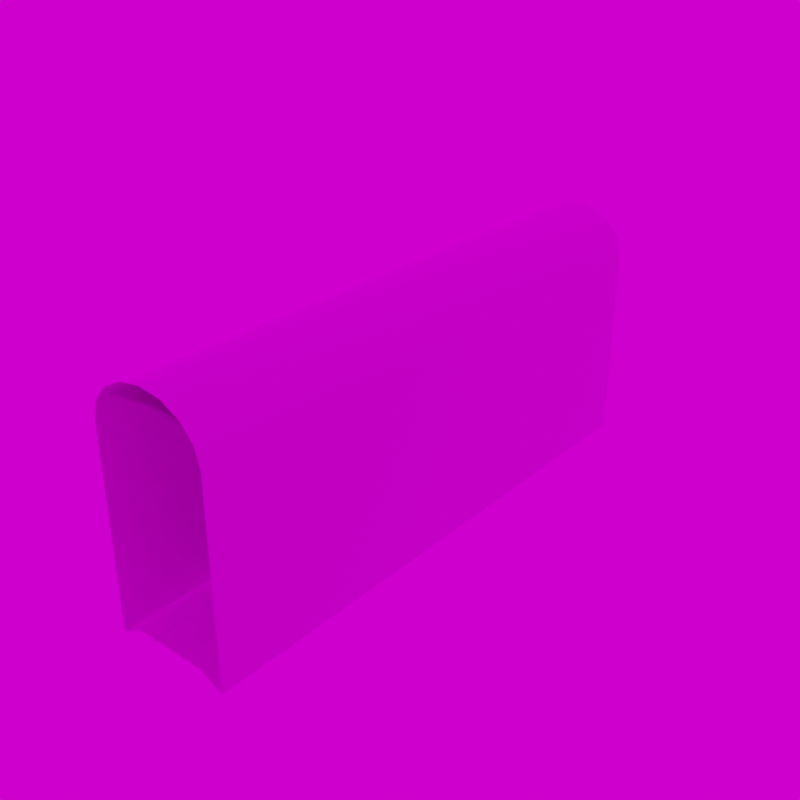 # Source: A1t_Tun.blend  (saved by Blender 3.6.13; exported with 4.5.12 LTS)
import bpy
from mathutils import Matrix  # noqa: F401  (used for matrix-valued properties, if any)

bpy.ops.wm.read_factory_settings(use_empty=True)
scene = bpy.context.scene
scene.name = 'Scene'

# ---- collections
col_collection = bpy.data.collections.new('Collection'); scene.collection.children.link(col_collection)
col_main = bpy.data.collections.new('MAIN'); scene.collection.children.link(col_main)
col_main_0700 = bpy.data.collections.new('MAIN_0700'); col_main.children.link(col_main_0700)

# ---- images (referenced by path relative to the original .blend; pixels are not part of the script)
import os
ASSET_DIR = os.environ.get("B2B_ASSET_DIR", "")  # directory of the original .blend (textures are referenced by path, not embedded)
HERE = os.path.dirname(os.path.abspath(__file__))  # packed textures are extracted next to this script under _unpacked/

def load_image(name, relpath, width, height, colorspace="sRGB"):
    """Load a texture the original file referenced (path relative to the .blend, or extracted next to this script)."""
    p = next((c for c in (os.path.join(HERE, relpath), os.path.join(ASSET_DIR, relpath)) if relpath and os.path.exists(c)), "")
    if p:
        img = bpy.data.images.load(p, check_existing=True)
        img.name = name
    else:  # same state as the original file: an image datablock whose file is absent (Cycles renders it pink)
        img = bpy.data.images.new(name, width, height)
        img.source = "FILE"
        img.filepath = "//" + (relpath or name)
    img.colorspace_settings.name = colorspace
    return img
img_map__17_008 = load_image('Map #17.008', 'ZTracks_T.BMP', 1024, 1024, 'sRGB')
img_abandoned_slipway_4k_hdr = load_image('abandoned_slipway_4k.hdr', 'abandoned_slipway_4k.hdr', 1024, 1024, 'Linear Rec.709')

# ---- materials (node trees are filled in below, after node groups)
mat_std_008 = bpy.data.materials.new('STD.008')
mat_std_008.use_transparent_shadow = False
mat_std_008.diffuse_color = (0.588, 0.588, 0.588, 1.0)
mat_std_008.roughness = 0.8586
mat_std_008.specular_intensity = 0.0
mat_std_008.metallic = 1.0
mat_spec_008 = bpy.data.materials.new('SPEC.008')
mat_spec_008.use_transparent_shadow = False
mat_spec_008.diffuse_color = (0.588, 0.588, 0.588, 1.0)
mat_spec_008.roughness = 0.8586
mat_spec_008.specular_intensity = 1.0
mat_spec_008.metallic = 1.0

# ---- material node trees
mat_std_008.use_nodes = True; mat_std_008.node_tree.nodes.clear()
_N = mat_std_008.node_tree.nodes; _L = mat_std_008.node_tree.links
n0 = _N.new('ShaderNodeBsdfPrincipled'); n0.name = 'Principled BSDF'; n0.location = (30, 307)
n0.distribution = 'GGX'
n0.subsurface_method = 'RANDOM_WALK_SKIN'
n0.inputs[1].default_value = 1.0
n0.inputs[2].default_value = 0.8586
n0.inputs[3].default_value = 1.85
n0.inputs[13].default_value = 0.0
n0.inputs[27].default_value = (0.0, 0.0, 0.0, 1.0)
n1 = _N.new('ShaderNodeOutputMaterial'); n1.name = 'Material Output'; n1.location = (320, 307)
n2 = _N.new('ShaderNodeTexImage'); n2.name = 'Image Texture'; n2.location = (-262, 302)
n2.image = img_map__17_008
n3 = _N.new('ShaderNodeNormalMap'); n3.name = 'Normal Map'; n3.location = (-227, -149)
n3.label = 'Normal/Map'
_L.new(n0.outputs[0], n1.inputs[0])
_L.new(n3.outputs[0], n0.inputs[5])
_L.new(n2.outputs[0], n0.inputs[0])
n1.is_active_output = True
mat_spec_008.use_nodes = True; mat_spec_008.node_tree.nodes.clear()
_N = mat_spec_008.node_tree.nodes; _L = mat_spec_008.node_tree.links
n0 = _N.new('ShaderNodeBsdfPrincipled'); n0.name = 'Principled BSDF'; n0.location = (10, 300)
n0.distribution = 'GGX'
n0.subsurface_method = 'RANDOM_WALK_SKIN'
n0.inputs[1].default_value = 1.0
n0.inputs[2].default_value = 0.8586
n0.inputs[3].default_value = 1.45
n0.inputs[13].default_value = 1.0
n0.inputs[27].default_value = (0.0, 0.0, 0.0, 1.0)
n1 = _N.new('ShaderNodeOutputMaterial'); n1.name = 'Material Output'; n1.location = (300, 300)
n2 = _N.new('ShaderNodeNormalMap'); n2.name = 'Normal Map'; n2.location = (-300, -300)
n2.label = 'Normal/Map'
n3 = _N.new('ShaderNodeTexImage'); n3.name = 'Image Texture'; n3.location = (-300, 600)
n3.image = img_map__17_008
_L.new(n0.outputs[0], n1.inputs[0])
_L.new(n2.outputs[0], n0.inputs[5])
_L.new(n3.outputs[0], n0.inputs[0])
n1.is_active_output = True

# ---- world
world_world = bpy.data.worlds.new('World'); scene.world = world_world
world_world.use_nodes = True; world_world.node_tree.nodes.clear()
_N = world_world.node_tree.nodes; _L = world_world.node_tree.links
n0 = _N.new('ShaderNodeOutputWorld'); n0.name = 'World Output'; n0.location = (300, 300)
n1 = _N.new('ShaderNodeTexEnvironment'); n1.name = 'Environment Texture'; n1.location = (-316, 255)
n1.image = img_abandoned_slipway_4k_hdr
n2 = _N.new('ShaderNodeBackground'); n2.name = 'Background'; n2.location = (20, 188)
n2.inputs[0].default_value = (0.05088, 0.05088, 0.05088, 1.0)
_L.new(n1.outputs[0], n0.inputs[0])
n0.is_active_output = True
world_world.color = (0.05088, 0.05088, 0.05088)
world_world.use_sun_shadow = False
world_world.sun_shadow_jitter_overblur = 0.0

# ---- meshes
me_mesh_003 = bpy.data.meshes.new('Mesh.003')
me_mesh_003.from_pydata([(2.5, 1.907e-06, -0.3735), (-2.5, 1.907e-06, -0.3735), (2.5, 24.0, -0.3735), (-2.5, 24.0, -0.3735), (2.5, 24.0, 8.0), (-2.5, -2.97e-07, 8.0), (-2.31, -2.988e-07, 8.765), (-1.768, -2.005e-07, 9.414), (-0.9567, 0.0, 9.848), (0.0, 0.0, 10.0), (0.9567, 0.0, 9.848), (1.768, 0.0, 9.414), (2.31, 0.0, 8.765), (2.5, 1.401e-07, 8.0), (-2.5, 24.0, 8.0), (-2.31, 24.0, 8.765), (-1.768, 24.0, 9.414), (-0.9567, 24.0, 9.848), (0.0, 24.0, 10.0), (0.9567, 24.0, 9.848), (1.768, 24.0, 9.414), (2.31, 24.0, 8.765), (-1.524, 1.907e-06, 0.1567), (1.524, 1.907e-06, 0.1567), (-1.524, 24.0, 0.1567), (1.524, 24.0, 0.1567), (0.7849, 24.0, 0.1567), (0.7849, 1.907e-06, 0.1567), (0.7175, 24.0, 0.1567), (0.7175, 1.907e-06, 0.1567), (0.7175, 24.0, 0.325), (0.7175, 1.907e-06, 0.325), (0.7849, 1.907e-06, 0.325), (0.7849, 24.0, 0.325), (-0.7175, 24.0, 0.1567), (-0.7175, 1.907e-06, 0.1567), (-0.7849, 1.907e-06, 0.1567), (-0.7849, 24.0, 0.1567), (-0.7849, 24.0, 0.325), (-0.7849, 1.907e-06, 0.325), (-0.7175, 1.907e-06, 0.325), (-0.7175, 24.0, 0.325)], [], [(14, 5, 1), (1, 3, 14), (2, 0, 13), (13, 4, 2), (15, 6, 5), (5, 14, 15), (16, 7, 6), (6, 15, 16), (17, 8, 7), (7, 16, 17), (18, 9, 8), (8, 17, 18), (19, 10, 9), (9, 18, 19), (20, 11, 10), (10, 19, 20), (21, 12, 11), (11, 20, 21), (4, 13, 12), (12, 21, 4), (1, 22, 24), (24, 3, 1), (23, 0, 2), (2, 25, 23), (23, 25, 24), (24, 22, 23), (30, 31, 32), (32, 33, 30), (33, 32, 27), (27, 26, 33), (31, 30, 28), (28, 29, 31), (38, 39, 40), (40, 41, 38), (41, 40, 35), (35, 34, 41), (39, 38, 37), (37, 36, 39)])
me_mesh_003.polygons.foreach_set('use_smooth', [True] * 38)
_k = set([(0, 2), (1, 3), (1, 14), (2, 13), (27, 33), (28, 31), (30, 31), (30, 32), (32, 33), (35, 41), (37, 39), (38, 39), (38, 40), (40, 41)])
me_mesh_003.attributes.new('sharp_edge', 'BOOLEAN', 'EDGE').data.foreach_set('value', [ (min(e.vertices), max(e.vertices)) in _k for e in me_mesh_003.edges])
_uv = me_mesh_003.uv_layers.new(name='UVChannel_1')
_uv.uv.foreach_set('vector', [0.8179, 0.0, 0.8179, 1.0, 0.5005, 1.0, 0.5005, 1.0, 0.5005, 0.0, 0.8179, 0.0, 0.5005, 0.0, 0.5005, 1.0, 0.8179, 1.0, 0.8179, 1.0, 0.8179, 0.0, 0.5005, 0.0, 0.5472, 0.0, 0.5472, 1.0, 0.5099, 1.0, 0.5099, 1.0, 0.5099, 0.0, 0.5472, 0.0, 0.5845, 0.0, 0.5845, 1.0, 0.5472, 1.0, 0.5472, 1.0, 0.5472, 0.0, 0.5845, 0.0, 0.6219, 0.0, 0.6219, 1.0, 0.5845, 1.0, 0.5845, 1.0, 0.5845, 0.0, 0.6219, 0.0, 0.6592, 0.0, 0.6592, 1.0, 0.6219, 1.0, 0.6219, 1.0, 0.6219, 0.0, 0.6592, 0.0, 0.6965, 0.0, 0.6965, 1.0, 0.6592, 1.0, 0.6592, 1.0, 0.6592, 0.0, 0.6965, 0.0, 0.7338, 0.0, 0.7338, 1.0, 0.6965, 1.0, 0.6965, 1.0, 0.6965, 0.0, 0.7338, 0.0, 0.7711, 0.0, 0.7711, 1.0, 0.7338, 1.0, 0.7338, 1.0, 0.7338, 0.0, 0.7711, 0.0, 0.8084, 0.0, 0.8084, 1.0, 0.7711, 1.0, 0.7711, 1.0, 0.7711, 0.0, 0.8084, 0.0, 0.25, 0.0, 0.2866, 0.0, 0.2866, 1.0, 0.2866, 1.0, 0.25, 1.0, 0.25, 0.0, 0.4146, 0.0, 0.4512, 0.0, 0.4512, 1.0, 0.4512, 1.0, 0.4146, 1.0, 0.4146, 0.0, 0.4146, 0.0, 0.4146, 1.0, 0.2866, 1.0, 0.2866, 1.0, 0.2866, 0.0, 0.4146, 0.0, 0.4712, 1.0, 0.4712, 0.0, 0.4741, 0.0, 0.4741, 0.0, 0.4741, 1.0, 0.4712, 1.0, 0.4741, 1.0, 0.4741, 0.0, 0.4805, 0.0, 0.4805, 0.0, 0.4805, 1.0, 0.4741, 1.0, 0.4741, 0.0, 0.4741, 1.0, 0.4805, 1.0, 0.4805, 1.0, 0.4805, 0.0, 0.4741, 0.0, 0.4702, 1.0, 0.4702, 0.0, 0.4673, 0.0, 0.4673, 0.0, 0.4673, 1.0, 0.4702, 1.0, 0.4673, 1.0, 0.4673, 0.0, 0.4609, 0.0, 0.4609, 0.0, 0.4609, 1.0, 0.4673, 1.0, 0.4673, 0.0, 0.4673, 1.0, 0.4609, 1.0, 0.4609, 1.0, 0.4609, 0.0, 0.4673, 0.0])
_ca = me_mesh_003.color_attributes.new('Attribute', 'BYTE_COLOR', 'CORNER')
_ca.data.foreach_set('color', [1.0, 1.0, 1.0, 1.0, 1.0, 1.0, 1.0, 1.0, 1.0, 1.0, 1.0, 1.0, 1.0, 1.0, 1.0, 1.0, 1.0, 1.0, 1.0, 1.0, 1.0, 1.0, 1.0, 1.0, 1.0, 1.0, 1.0, 1.0, 1.0, 1.0, 1.0, 1.0, 1.0, 1.0, 1.0, 1.0, 1.0, 1.0, 1.0, 1.0, 1.0, 1.0, 1.0, 1.0, 1.0, 1.0, 1.0, 1.0, 1.0, 1.0, 1.0, 1.0, 1.0, 1.0, 1.0, 1.0, 1.0, 1.0, 1.0, 1.0, 1.0, 1.0, 1.0, 1.0, 1.0, 1.0, 1.0, 1.0, 1.0, 1.0, 1.0, 1.0, 1.0, 1.0, 1.0, 1.0, 1.0, 1.0, 1.0, 1.0, 1.0, 1.0, 1.0, 1.0, 1.0, 1.0, 1.0, 1.0, 1.0, 1.0, 1.0, 1.0, 1.0, 1.0, 1.0, 1.0, 1.0, 1.0, 1.0, 1.0, 1.0, 1.0, 1.0, 1.0, 1.0, 1.0, 1.0, 1.0, 1.0, 1.0, 1.0, 1.0, 1.0, 1.0, 1.0, 1.0, 1.0, 1.0, 1.0, 1.0, 1.0, 1.0, 1.0, 1.0, 1.0, 1.0, 1.0, 1.0, 1.0, 1.0, 1.0, 1.0, 1.0, 1.0, 1.0, 1.0, 1.0, 1.0, 1.0, 1.0, 1.0, 1.0, 1.0, 1.0, 1.0, 1.0, 1.0, 1.0, 1.0, 1.0, 1.0, 1.0, 1.0, 1.0, 1.0, 1.0, 1.0, 1.0, 1.0, 1.0, 1.0, 1.0, 1.0, 1.0, 1.0, 1.0, 1.0, 1.0, 1.0, 1.0, 1.0, 1.0, 1.0, 1.0, 1.0, 1.0, 1.0, 1.0, 1.0, 1.0, 1.0, 1.0, 1.0, 1.0, 1.0, 1.0, 1.0, 1.0, 1.0, 1.0, 1.0, 1.0, 1.0, 1.0, 1.0, 1.0, 1.0, 1.0, 1.0, 1.0, 1.0, 1.0, 1.0, 1.0, 1.0, 1.0, 1.0, 1.0, 1.0, 1.0, 1.0, 1.0, 1.0, 1.0, 1.0, 1.0, 1.0, 1.0, 1.0, 1.0, 1.0, 1.0, 1.0, 1.0, 1.0, 1.0, 1.0, 1.0, 1.0, 1.0, 1.0, 1.0, 1.0, 1.0, 1.0, 1.0, 1.0, 1.0, 1.0, 1.0, 1.0, 1.0, 1.0, 1.0, 1.0, 1.0, 1.0, 1.0, 1.0, 1.0, 1.0, 1.0, 1.0, 1.0, 1.0, 1.0, 1.0, 1.0, 1.0, 1.0, 1.0, 1.0, 1.0, 1.0, 1.0, 1.0, 1.0, 1.0, 1.0, 1.0, 1.0, 1.0, 1.0, 1.0, 1.0, 1.0, 1.0, 1.0, 1.0, 1.0, 1.0, 1.0, 1.0, 1.0, 1.0, 1.0, 1.0, 1.0, 1.0, 1.0, 1.0, 1.0, 1.0, 1.0, 1.0, 1.0, 1.0, 1.0, 1.0, 1.0, 1.0, 1.0, 1.0, 1.0, 1.0, 1.0, 1.0, 1.0, 1.0, 1.0, 1.0, 1.0, 1.0, 1.0, 1.0, 1.0, 1.0, 1.0, 1.0, 1.0, 1.0, 1.0, 1.0, 1.0, 1.0, 1.0, 1.0, 1.0, 1.0, 1.0, 1.0, 1.0, 1.0, 1.0, 1.0, 1.0, 1.0, 1.0, 1.0, 1.0, 1.0, 1.0, 1.0, 1.0, 1.0, 1.0, 1.0, 1.0, 1.0, 1.0, 1.0, 1.0, 1.0, 1.0, 1.0, 1.0, 1.0, 1.0, 1.0, 1.0, 1.0, 1.0, 1.0, 1.0, 1.0, 1.0, 1.0, 1.0, 1.0, 1.0, 1.0, 1.0, 1.0, 1.0, 1.0, 1.0, 1.0, 1.0, 1.0, 1.0, 1.0, 1.0, 1.0, 1.0, 1.0, 1.0, 1.0, 1.0, 1.0, 1.0, 1.0, 1.0, 1.0, 1.0, 1.0, 1.0, 1.0, 1.0, 1.0, 1.0, 1.0, 1.0, 1.0, 1.0, 1.0, 1.0, 1.0, 1.0, 1.0, 1.0, 1.0, 1.0, 1.0, 1.0, 1.0, 1.0, 1.0, 1.0, 1.0, 1.0, 1.0, 1.0, 1.0, 1.0, 1.0, 1.0, 1.0, 1.0, 1.0, 1.0, 1.0, 1.0, 1.0, 1.0, 1.0, 1.0, 1.0, 1.0, 1.0, 1.0, 1.0, 1.0, 1.0, 1.0, 1.0, 1.0, 1.0, 1.0, 1.0, 1.0, 1.0, 1.0, 1.0, 1.0, 1.0, 1.0])
me_mesh_003.materials.append(mat_std_008)
me_mesh_003.materials.append(mat_spec_008)
me_mesh_003.update()
me_mesh_003.normals_split_custom_set([tuple(v) for v in zip(*[iter([0.9926, 0.0, -0.1216, 0.9926, 0.0, -0.1215, 1.0, 0.0, 0.0, 1.0, 0.0, 0.0, 1.0, 0.0, 0.0, 0.9926, -5.126e-06, -0.1216, -1.0, 0.0, 0.0, -1.0, 0.0, 0.0, -0.9926, 5.182e-06, -0.1216, -0.9926, -1.406e-08, -0.1216, -0.9926, 0.0, -0.1215, -1.0, 0.0, 0.0, 0.8917, 0.0, -0.4527, 0.8917, 0.0, -0.4527, 0.9926, 0.0, -0.1215, 0.9926, 0.0, -0.1215, 0.9926, 0.0, -0.1216, 0.8917, 0.0, -0.4527, 0.6311, 0.0, -0.7757, 0.6311, 0.0, -0.7757, 0.8917, 0.0, -0.4527, 0.8917, 0.0, -0.4527, 0.8917, 0.0, -0.4527, 0.6311, 0.0, -0.7757, 0.3187, 0.0, -0.9479, 0.3187, 0.0, -0.9479, 0.6311, 0.0, -0.7757, 0.6311, 0.0, -0.7757, 0.6311, 0.0, -0.7757, 0.3187, 0.0, -0.9479, -6.244e-08, 0.0, -1.0, 6.244e-08, 0.0, -1.0, 0.3187, 0.0, -0.9479, 0.3187, 0.0, -0.9479, 0.3187, 0.0, -0.9479, -6.244e-08, 0.0, -1.0, -0.3187, 0.0, -0.9479, -0.3187, 0.0, -0.9479, 6.244e-08, 0.0, -1.0, 6.244e-08, 0.0, -1.0, -6.244e-08, 0.0, -1.0, -0.3187, 0.0, -0.9479, -0.6311, 0.0, -0.7757, -0.6311, 0.0, -0.7757, -0.3187, 0.0, -0.9479, -0.3187, 0.0, -0.9479, -0.3187, 0.0, -0.9479, -0.6311, 0.0, -0.7757, -0.8917, 0.0, -0.4527, -0.8917, 0.0, -0.4527, -0.6311, 0.0, -0.7757, -0.6311, 0.0, -0.7757, -0.6311, 0.0, -0.7757, -0.8917, 0.0, -0.4527, -0.9926, 0.0, -0.1215, -0.9926, -1.406e-08, -0.1216, -0.8917, 0.0, -0.4527, -0.8917, 0.0, -0.4527, -0.8917, 0.0, -0.4527, -0.9926, 0.0, -0.1215, -0.4774, 0.0, 0.8787, -0.2463, 0.0, 0.9692, -0.2463, 0.0, 0.9692, -0.2463, 0.0, 0.9692, -0.4774, 0.0, 0.8787, -0.4774, 0.0, 0.8787, 0.2463, 0.0, 0.9692, 0.4774, 0.0, 0.8787, 0.4774, 0.0, 0.8787, 0.4774, 0.0, 0.8787, 0.2463, 0.0, 0.9692, 0.2463, 0.0, 0.9692, 0.2463, 0.0, 0.9692, 0.2463, 0.0, 0.9692, -0.2463, 0.0, 0.9692, -0.2463, 0.0, 0.9692, -0.2463, 0.0, 0.9692, 0.2463, 0.0, 0.9692, 0.0, 0.0, 1.0, 0.0, 0.0, 1.0, 0.0, 0.0, 1.0, 0.0, 0.0, 1.0, 0.0, 0.0, 1.0, 0.0, 0.0, 1.0, 1.0, 0.0, 0.0, 1.0, 0.0, 0.0, 1.0, 0.0, 0.0, 1.0, 0.0, 0.0, 1.0, 0.0, 0.0, 1.0, 0.0, 0.0, -1.0, 0.0, 0.0, -1.0, 0.0, 0.0, -1.0, 0.0, 0.0, -1.0, 0.0, 0.0, -1.0, 0.0, 0.0, -1.0, 0.0, 0.0, 0.0, 0.0, 1.0, 0.0, 0.0, 1.0, 0.0, 0.0, 1.0, 0.0, 0.0, 1.0, 0.0, 0.0, 1.0, 0.0, 0.0, 1.0, 1.0, 0.0, 0.0, 1.0, 0.0, 0.0, 1.0, 0.0, 0.0, 1.0, 0.0, 0.0, 1.0, 0.0, 0.0, 1.0, 0.0, 0.0, -1.0, 0.0, 0.0, -1.0, 0.0, 0.0, -1.0, 0.0, 0.0, -1.0, 0.0, 0.0, -1.0, 0.0, 0.0, -1.0, 0.0, 0.0])] * 3)])

# ---- objects
ob_a1t_tun = bpy.data.objects.new('A1t_Tun', me_mesh_003)

# ---- transforms, parenting, visibility, modifiers, constraints
ob_a1t_tun.location = (0.0, 0.0, 0.0)
ob_a1t_tun.color = (0.8, 0.8, 0.8, 1.0)

# ---- collection membership
col_main_0700.objects.link(ob_a1t_tun)

# ---- scene / render settings (as saved in the file)
scene.frame_start = 1; scene.frame_end = 250; scene.frame_set(1)
scene.render.engine = 'BLENDER_EEVEE_NEXT'
scene.render.resolution_x = 2048
scene.render.resolution_y = 2048
scene.render.film_transparent = True
scene.cycles.sampling_pattern = 'TABULATED_SOBOL'
scene.eevee.use_gtao = True
scene.view_settings.view_transform = 'Filmic'
bpy.context.view_layer.update()

# ---- added for rendering (the .blend has no active camera and no usable light): camera, sun
cam_auto = bpy.data.cameras.new('AutoCamera')
cam_auto.lens = 50.0
cam_auto.sensor_width = 36.0
cam_auto.clip_end = 1000.0
ob_auto_camera = bpy.data.objects.new('AutoCamera', cam_auto)
scene.collection.objects.link(ob_auto_camera)
ob_auto_camera.location = (24.6292, -17.5551, 24.5166)
ob_auto_camera.rotation_euler = (1.09748, -7.21219e-08, 0.694738)
scene.camera = ob_auto_camera
light_auto_sun = bpy.data.lights.new('AutoSun', 'SUN')
light_auto_sun.energy = 3.0
light_auto_sun.angle = 0.0523599
ob_auto_sun = bpy.data.objects.new('AutoSun', light_auto_sun)
scene.collection.objects.link(ob_auto_sun)
ob_auto_sun.rotation_euler = (0.872665, 0.174533, 0.523599)
bpy.context.view_layer.update()
